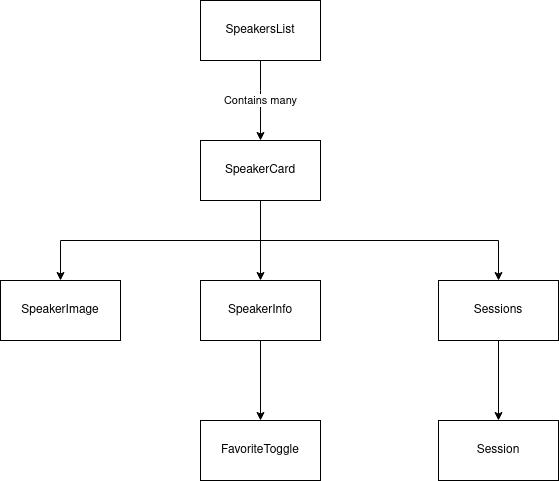

The diagram above was exported from draw.io. Its source (the exported page's mxGraphModel, read from the mxfile embedded in the PNG):
<mxGraphModel dx="821" dy="697" grid="1" gridSize="10" guides="1" tooltips="1" connect="1" arrows="1" fold="1" page="1" pageScale="1" pageWidth="850" pageHeight="1100" math="0" shadow="0">
  <root>
    <mxCell id="0" />
    <mxCell id="1" parent="0" />
    <mxCell id="QfV9fkksSiv7EA_H3RbV-12" style="edgeStyle=orthogonalEdgeStyle;rounded=0;orthogonalLoop=1;jettySize=auto;html=1;exitX=0.5;exitY=1;exitDx=0;exitDy=0;entryX=0.5;entryY=0;entryDx=0;entryDy=0;" edge="1" parent="1" source="QfV9fkksSiv7EA_H3RbV-1" target="QfV9fkksSiv7EA_H3RbV-2">
      <mxGeometry relative="1" as="geometry" />
    </mxCell>
    <mxCell id="QfV9fkksSiv7EA_H3RbV-13" style="edgeStyle=orthogonalEdgeStyle;rounded=0;orthogonalLoop=1;jettySize=auto;html=1;exitX=0.5;exitY=1;exitDx=0;exitDy=0;" edge="1" parent="1" source="QfV9fkksSiv7EA_H3RbV-1" target="QfV9fkksSiv7EA_H3RbV-3">
      <mxGeometry relative="1" as="geometry" />
    </mxCell>
    <mxCell id="QfV9fkksSiv7EA_H3RbV-14" style="edgeStyle=orthogonalEdgeStyle;rounded=0;orthogonalLoop=1;jettySize=auto;html=1;exitX=0.5;exitY=1;exitDx=0;exitDy=0;entryX=0.5;entryY=0;entryDx=0;entryDy=0;" edge="1" parent="1" source="QfV9fkksSiv7EA_H3RbV-1" target="QfV9fkksSiv7EA_H3RbV-4">
      <mxGeometry relative="1" as="geometry" />
    </mxCell>
    <mxCell id="QfV9fkksSiv7EA_H3RbV-18" value="Contains many" style="edgeStyle=orthogonalEdgeStyle;rounded=0;orthogonalLoop=1;jettySize=auto;html=1;exitX=0.5;exitY=1;exitDx=0;exitDy=0;fontFamily=Helvetica;" edge="1" parent="1" source="QfV9fkksSiv7EA_H3RbV-17" target="QfV9fkksSiv7EA_H3RbV-1">
      <mxGeometry relative="1" as="geometry">
        <Array as="points">
          <mxPoint x="370" y="160" />
          <mxPoint x="370" y="160" />
        </Array>
      </mxGeometry>
    </mxCell>
    <mxCell id="QfV9fkksSiv7EA_H3RbV-1" value="SpeakerCard" style="rounded=0;whiteSpace=wrap;html=1;" vertex="1" parent="1">
      <mxGeometry x="310" y="210" width="120" height="60" as="geometry" />
    </mxCell>
    <mxCell id="QfV9fkksSiv7EA_H3RbV-2" value="SpeakerImage" style="rounded=0;whiteSpace=wrap;html=1;" vertex="1" parent="1">
      <mxGeometry x="110" y="350" width="120" height="60" as="geometry" />
    </mxCell>
    <mxCell id="QfV9fkksSiv7EA_H3RbV-15" style="edgeStyle=orthogonalEdgeStyle;rounded=0;orthogonalLoop=1;jettySize=auto;html=1;exitX=0.5;exitY=1;exitDx=0;exitDy=0;entryX=0.5;entryY=0;entryDx=0;entryDy=0;" edge="1" parent="1" source="QfV9fkksSiv7EA_H3RbV-3" target="QfV9fkksSiv7EA_H3RbV-6">
      <mxGeometry relative="1" as="geometry" />
    </mxCell>
    <mxCell id="QfV9fkksSiv7EA_H3RbV-3" value="SpeakerInfo" style="rounded=0;whiteSpace=wrap;html=1;" vertex="1" parent="1">
      <mxGeometry x="310" y="350" width="120" height="60" as="geometry" />
    </mxCell>
    <mxCell id="QfV9fkksSiv7EA_H3RbV-16" style="edgeStyle=orthogonalEdgeStyle;rounded=0;orthogonalLoop=1;jettySize=auto;html=1;exitX=0.5;exitY=1;exitDx=0;exitDy=0;entryX=0.5;entryY=0;entryDx=0;entryDy=0;" edge="1" parent="1" source="QfV9fkksSiv7EA_H3RbV-4" target="QfV9fkksSiv7EA_H3RbV-5">
      <mxGeometry relative="1" as="geometry" />
    </mxCell>
    <mxCell id="QfV9fkksSiv7EA_H3RbV-4" value="Sessions" style="rounded=0;whiteSpace=wrap;html=1;" vertex="1" parent="1">
      <mxGeometry x="548" y="350" width="120" height="60" as="geometry" />
    </mxCell>
    <mxCell id="QfV9fkksSiv7EA_H3RbV-5" value="Session" style="rounded=0;whiteSpace=wrap;html=1;" vertex="1" parent="1">
      <mxGeometry x="548" y="490" width="120" height="60" as="geometry" />
    </mxCell>
    <mxCell id="QfV9fkksSiv7EA_H3RbV-6" value="FavoriteToggle" style="rounded=0;whiteSpace=wrap;html=1;" vertex="1" parent="1">
      <mxGeometry x="310" y="490" width="120" height="60" as="geometry" />
    </mxCell>
    <mxCell id="QfV9fkksSiv7EA_H3RbV-17" value="SpeakersList" style="whiteSpace=wrap;html=1;rounded=0;" vertex="1" parent="1">
      <mxGeometry x="310" y="70" width="120" height="60" as="geometry" />
    </mxCell>
  </root>
</mxGraphModel>